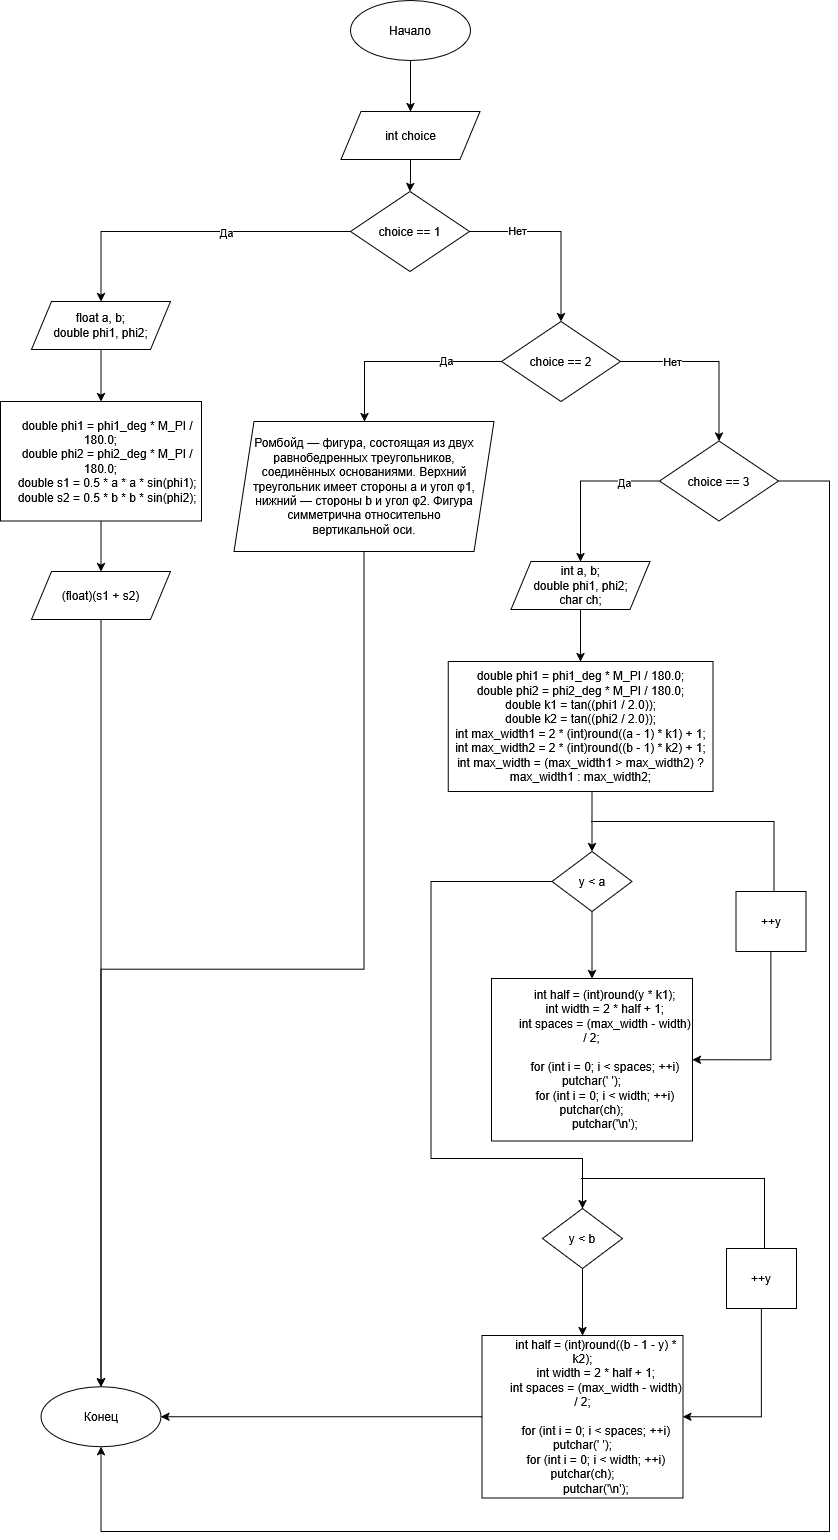

The diagram above was exported from draw.io. Its source (the exported page's mxGraphModel, read from the mxfile embedded in the PNG):
<mxGraphModel dx="1303" dy="669" grid="1" gridSize="10" guides="1" tooltips="1" connect="1" arrows="1" fold="1" page="1" pageScale="1" pageWidth="827" pageHeight="1169" background="#ffffff" math="0" shadow="0">
  <root>
    <mxCell id="0" />
    <mxCell id="1" parent="0" />
    <mxCell id="gCLgEDZpC8yKet_0ANiT-1" edge="1" parent="1" source="gCLgEDZpC8yKet_0ANiT-2" style="edgeStyle=orthogonalEdgeStyle;rounded=0;orthogonalLoop=1;jettySize=auto;html=1;entryX=0.5;entryY=0;entryDx=0;entryDy=0;labelBackgroundColor=none;fontColor=default;" target="gCLgEDZpC8yKet_0ANiT-4">
      <mxGeometry relative="1" as="geometry" />
    </mxCell>
    <mxCell id="gCLgEDZpC8yKet_0ANiT-2" parent="1" style="ellipse;whiteSpace=wrap;html=1;labelBackgroundColor=none;rounded=0;" value="Начало" vertex="1">
      <mxGeometry height="60" width="120" x="351" y="39" as="geometry" />
    </mxCell>
    <mxCell id="YELBYG4NwVdOgq8Q_J3q-2" edge="1" parent="1" source="gCLgEDZpC8yKet_0ANiT-4" style="edgeStyle=orthogonalEdgeStyle;rounded=0;orthogonalLoop=1;jettySize=auto;html=1;" target="YELBYG4NwVdOgq8Q_J3q-1">
      <mxGeometry relative="1" as="geometry" />
    </mxCell>
    <mxCell id="gCLgEDZpC8yKet_0ANiT-4" parent="1" style="shape=parallelogram;perimeter=parallelogramPerimeter;whiteSpace=wrap;html=1;fixedSize=1;labelBackgroundColor=none;rounded=0;" value="int choice" vertex="1">
      <mxGeometry height="48" width="139" x="341.5" y="150" as="geometry" />
    </mxCell>
    <mxCell id="YELBYG4NwVdOgq8Q_J3q-6" edge="1" parent="1" source="YELBYG4NwVdOgq8Q_J3q-1" style="edgeStyle=orthogonalEdgeStyle;rounded=0;orthogonalLoop=1;jettySize=auto;html=1;entryX=0.5;entryY=0;entryDx=0;entryDy=0;" target="YELBYG4NwVdOgq8Q_J3q-3">
      <mxGeometry relative="1" as="geometry">
        <Array as="points">
          <mxPoint x="102" y="270" />
        </Array>
      </mxGeometry>
    </mxCell>
    <mxCell id="YELBYG4NwVdOgq8Q_J3q-12" connectable="0" parent="YELBYG4NwVdOgq8Q_J3q-6" style="edgeLabel;html=1;align=center;verticalAlign=middle;resizable=0;points=[];" value="Да" vertex="1">
      <mxGeometry relative="1" x="-0.2163" as="geometry">
        <mxPoint as="offset" />
      </mxGeometry>
    </mxCell>
    <mxCell id="YELBYG4NwVdOgq8Q_J3q-11" edge="1" parent="1" source="YELBYG4NwVdOgq8Q_J3q-1" style="edgeStyle=orthogonalEdgeStyle;rounded=0;orthogonalLoop=1;jettySize=auto;html=1;entryX=0.5;entryY=0;entryDx=0;entryDy=0;" target="YELBYG4NwVdOgq8Q_J3q-10">
      <mxGeometry relative="1" as="geometry">
        <Array as="points">
          <mxPoint x="562" y="270" />
        </Array>
      </mxGeometry>
    </mxCell>
    <mxCell id="YELBYG4NwVdOgq8Q_J3q-13" connectable="0" parent="YELBYG4NwVdOgq8Q_J3q-11" style="edgeLabel;html=1;align=center;verticalAlign=middle;resizable=0;points=[];" value="Нет" vertex="1">
      <mxGeometry relative="1" x="-0.4843" y="2" as="geometry">
        <mxPoint as="offset" />
      </mxGeometry>
    </mxCell>
    <mxCell id="YELBYG4NwVdOgq8Q_J3q-1" parent="1" style="rhombus;whiteSpace=wrap;html=1;labelBackgroundColor=none;rounded=0;" value="choice == 1" vertex="1">
      <mxGeometry height="80" width="119" x="351" y="230" as="geometry" />
    </mxCell>
    <mxCell id="YELBYG4NwVdOgq8Q_J3q-5" edge="1" parent="1" source="YELBYG4NwVdOgq8Q_J3q-3" style="edgeStyle=orthogonalEdgeStyle;rounded=0;orthogonalLoop=1;jettySize=auto;html=1;" target="YELBYG4NwVdOgq8Q_J3q-4">
      <mxGeometry relative="1" as="geometry" />
    </mxCell>
    <mxCell id="YELBYG4NwVdOgq8Q_J3q-3" parent="1" style="shape=parallelogram;perimeter=parallelogramPerimeter;whiteSpace=wrap;html=1;fixedSize=1;labelBackgroundColor=none;rounded=0;" value="&lt;div&gt;float a, b;&lt;/div&gt;&lt;div&gt;double phi1, phi2;&lt;/div&gt;" vertex="1">
      <mxGeometry height="48" width="139" x="32" y="340" as="geometry" />
    </mxCell>
    <mxCell id="YELBYG4NwVdOgq8Q_J3q-8" edge="1" parent="1" source="YELBYG4NwVdOgq8Q_J3q-4" style="edgeStyle=orthogonalEdgeStyle;rounded=0;orthogonalLoop=1;jettySize=auto;html=1;entryX=0.5;entryY=0;entryDx=0;entryDy=0;" target="YELBYG4NwVdOgq8Q_J3q-7">
      <mxGeometry relative="1" as="geometry" />
    </mxCell>
    <mxCell id="YELBYG4NwVdOgq8Q_J3q-4" parent="1" style="rounded=0;whiteSpace=wrap;html=1;" value="&amp;nbsp; &amp;nbsp; double phi1 = phi1_deg * M_PI / 180.0;&lt;br&gt;&amp;nbsp; &amp;nbsp; double phi2 = phi2_deg * M_PI / 180.0;&lt;br&gt;&amp;nbsp; &amp;nbsp; double s1 = 0.5 * a * a * sin(phi1);&lt;br&gt;&amp;nbsp; &amp;nbsp; double s2 = 0.5 * b * b * sin(phi2);" vertex="1">
      <mxGeometry height="119.5" width="201" x="1" y="440" as="geometry" />
    </mxCell>
    <mxCell id="YELBYG4NwVdOgq8Q_J3q-55" edge="1" parent="1" source="YELBYG4NwVdOgq8Q_J3q-7" style="edgeStyle=orthogonalEdgeStyle;rounded=0;orthogonalLoop=1;jettySize=auto;html=1;entryX=0.5;entryY=0;entryDx=0;entryDy=0;" target="YELBYG4NwVdOgq8Q_J3q-43">
      <mxGeometry relative="1" as="geometry" />
    </mxCell>
    <mxCell id="YELBYG4NwVdOgq8Q_J3q-7" parent="1" style="shape=parallelogram;perimeter=parallelogramPerimeter;whiteSpace=wrap;html=1;fixedSize=1;labelBackgroundColor=none;rounded=0;" value="(float)(s1 + s2)" vertex="1">
      <mxGeometry height="48" width="139" x="32" y="610" as="geometry" />
    </mxCell>
    <mxCell id="YELBYG4NwVdOgq8Q_J3q-17" edge="1" parent="1" source="YELBYG4NwVdOgq8Q_J3q-10" style="edgeStyle=orthogonalEdgeStyle;rounded=0;orthogonalLoop=1;jettySize=auto;html=1;" target="YELBYG4NwVdOgq8Q_J3q-16">
      <mxGeometry relative="1" as="geometry">
        <Array as="points">
          <mxPoint x="365" y="400" />
        </Array>
        <mxPoint x="451" y="400" as="sourcePoint" />
      </mxGeometry>
    </mxCell>
    <mxCell id="YELBYG4NwVdOgq8Q_J3q-19" connectable="0" parent="YELBYG4NwVdOgq8Q_J3q-17" style="edgeLabel;html=1;align=center;verticalAlign=middle;resizable=0;points=[];" value="Да" vertex="1">
      <mxGeometry relative="1" x="-0.4356" y="-2" as="geometry">
        <mxPoint as="offset" />
      </mxGeometry>
    </mxCell>
    <mxCell id="YELBYG4NwVdOgq8Q_J3q-21" edge="1" parent="1" source="YELBYG4NwVdOgq8Q_J3q-10" style="edgeStyle=orthogonalEdgeStyle;rounded=0;orthogonalLoop=1;jettySize=auto;html=1;" target="YELBYG4NwVdOgq8Q_J3q-20">
      <mxGeometry relative="1" as="geometry" />
    </mxCell>
    <mxCell id="YELBYG4NwVdOgq8Q_J3q-22" connectable="0" parent="YELBYG4NwVdOgq8Q_J3q-21" style="edgeLabel;html=1;align=center;verticalAlign=middle;resizable=0;points=[];" value="Нет" vertex="1">
      <mxGeometry relative="1" x="-0.4292" y="1" as="geometry">
        <mxPoint as="offset" />
      </mxGeometry>
    </mxCell>
    <mxCell id="YELBYG4NwVdOgq8Q_J3q-10" parent="1" style="rhombus;whiteSpace=wrap;html=1;labelBackgroundColor=none;rounded=0;" value="&lt;div&gt;choice == 2&lt;/div&gt;" vertex="1">
      <mxGeometry height="80" width="119" x="502" y="360" as="geometry" />
    </mxCell>
    <mxCell id="YELBYG4NwVdOgq8Q_J3q-58" edge="1" parent="1" source="YELBYG4NwVdOgq8Q_J3q-16" style="edgeStyle=orthogonalEdgeStyle;rounded=0;orthogonalLoop=1;jettySize=auto;html=1;exitX=0.5;exitY=1;exitDx=0;exitDy=0;" target="YELBYG4NwVdOgq8Q_J3q-43">
      <mxGeometry relative="1" as="geometry" />
    </mxCell>
    <mxCell id="YELBYG4NwVdOgq8Q_J3q-16" parent="1" style="shape=parallelogram;perimeter=parallelogramPerimeter;whiteSpace=wrap;html=1;fixedSize=1;labelBackgroundColor=none;rounded=0;" value="Ромбойд — фигура, состоящая из двух равнобедренных треугольников, &lt;br/&gt;соединённых основаниями. Верхний треугольник имеет стороны a и угол φ1, &lt;br/&gt;нижний — стороны b и угол φ2. Фигура симметрична относительно &lt;br/&gt;вертикальной оси." vertex="1">
      <mxGeometry height="130" width="260" x="234.5" y="460" as="geometry" />
    </mxCell>
    <mxCell id="YELBYG4NwVdOgq8Q_J3q-28" edge="1" parent="1" source="YELBYG4NwVdOgq8Q_J3q-20" style="edgeStyle=orthogonalEdgeStyle;rounded=0;orthogonalLoop=1;jettySize=auto;html=1;" target="YELBYG4NwVdOgq8Q_J3q-24">
      <mxGeometry relative="1" as="geometry" />
    </mxCell>
    <mxCell id="YELBYG4NwVdOgq8Q_J3q-30" connectable="0" parent="YELBYG4NwVdOgq8Q_J3q-28" style="edgeLabel;html=1;align=center;verticalAlign=middle;resizable=0;points=[];" value="Да" vertex="1">
      <mxGeometry relative="1" x="-0.5461" y="1" as="geometry">
        <mxPoint as="offset" />
      </mxGeometry>
    </mxCell>
    <mxCell id="YELBYG4NwVdOgq8Q_J3q-60" edge="1" parent="1" source="YELBYG4NwVdOgq8Q_J3q-20" style="edgeStyle=orthogonalEdgeStyle;rounded=0;orthogonalLoop=1;jettySize=auto;html=1;entryX=0.5;entryY=1;entryDx=0;entryDy=0;" target="YELBYG4NwVdOgq8Q_J3q-43">
      <mxGeometry relative="1" as="geometry">
        <Array as="points">
          <mxPoint x="830" y="519" />
          <mxPoint x="830" y="1570" />
          <mxPoint x="101" y="1570" />
        </Array>
      </mxGeometry>
    </mxCell>
    <mxCell id="YELBYG4NwVdOgq8Q_J3q-20" parent="1" style="rhombus;whiteSpace=wrap;html=1;labelBackgroundColor=none;rounded=0;" value="&lt;div&gt;choice == 3&lt;/div&gt;" vertex="1">
      <mxGeometry height="80" width="119" x="660" y="479.5" as="geometry" />
    </mxCell>
    <mxCell id="YELBYG4NwVdOgq8Q_J3q-23" edge="1" parent="1" source="YELBYG4NwVdOgq8Q_J3q-24" style="edgeStyle=orthogonalEdgeStyle;rounded=0;orthogonalLoop=1;jettySize=auto;html=1;" target="YELBYG4NwVdOgq8Q_J3q-26">
      <mxGeometry relative="1" as="geometry" />
    </mxCell>
    <mxCell id="YELBYG4NwVdOgq8Q_J3q-24" parent="1" style="shape=parallelogram;perimeter=parallelogramPerimeter;whiteSpace=wrap;html=1;fixedSize=1;labelBackgroundColor=none;rounded=0;" value="int a, b;&lt;br&gt;double phi1, phi2;&lt;br&gt;char ch;" vertex="1">
      <mxGeometry height="48" width="139" x="511.5" y="600" as="geometry" />
    </mxCell>
    <mxCell id="YELBYG4NwVdOgq8Q_J3q-26" parent="1" style="rounded=0;whiteSpace=wrap;html=1;" value="&lt;div&gt;double phi1 = phi1_deg * M_PI / 180.0;&lt;/div&gt;&lt;div&gt;double phi2 = phi2_deg * M_PI / 180.0;&lt;/div&gt;&lt;div&gt;double k1 = tan((phi1 / 2.0));&lt;/div&gt;&lt;div&gt;double k2 = tan((phi2 / 2.0));&lt;/div&gt;&lt;div&gt;int max_width1 = 2 * (int)round((a - 1) * k1) + 1;&lt;/div&gt;&lt;div&gt;int max_width2 = 2 * (int)round((b - 1) * k2) + 1;&lt;/div&gt;&lt;div&gt;int max_width = (max_width1 &amp;gt; max_width2) ? max_width1 : max_width2;&lt;/div&gt;" vertex="1">
      <mxGeometry height="130" width="264.75" x="448.63" y="700" as="geometry" />
    </mxCell>
    <mxCell id="YELBYG4NwVdOgq8Q_J3q-36" edge="1" parent="1" source="YELBYG4NwVdOgq8Q_J3q-38" style="edgeStyle=orthogonalEdgeStyle;rounded=0;orthogonalLoop=1;jettySize=auto;html=1;entryX=0.5;entryY=0;entryDx=0;entryDy=0;" target="YELBYG4NwVdOgq8Q_J3q-39">
      <mxGeometry relative="1" as="geometry" />
    </mxCell>
    <mxCell id="YELBYG4NwVdOgq8Q_J3q-37" edge="1" parent="1" source="YELBYG4NwVdOgq8Q_J3q-38" style="edgeStyle=orthogonalEdgeStyle;rounded=0;orthogonalLoop=1;jettySize=auto;html=1;entryX=0.5;entryY=0;entryDx=0;entryDy=0;" target="YELBYG4NwVdOgq8Q_J3q-49">
      <mxGeometry relative="1" as="geometry">
        <Array as="points">
          <mxPoint x="431.5" y="920" />
          <mxPoint x="431.5" y="1197" />
          <mxPoint x="583.5" y="1197" />
        </Array>
      </mxGeometry>
    </mxCell>
    <mxCell id="YELBYG4NwVdOgq8Q_J3q-38" parent="1" style="rhombus;whiteSpace=wrap;html=1;labelBackgroundColor=none;rounded=0;" value="y &amp;lt; a" vertex="1">
      <mxGeometry height="60" width="80" x="552.5" y="890" as="geometry" />
    </mxCell>
    <mxCell id="YELBYG4NwVdOgq8Q_J3q-39" parent="1" style="rounded=0;whiteSpace=wrap;html=1;" value="&amp;nbsp; &amp;nbsp; &amp;nbsp; &amp;nbsp; int half = (int)round(y * k1);&lt;br&gt;&amp;nbsp; &amp;nbsp; &amp;nbsp; &amp;nbsp; int width = 2 * half + 1;&lt;br&gt;&amp;nbsp; &amp;nbsp; &amp;nbsp; &amp;nbsp; int spaces = (max_width - width) / 2;&lt;br&gt;&lt;br&gt;&amp;nbsp; &amp;nbsp; &amp;nbsp; &amp;nbsp; for (int i = 0; i &amp;lt; spaces; ++i) putchar(' ');&lt;br&gt;&amp;nbsp; &amp;nbsp; &amp;nbsp; &amp;nbsp; for (int i = 0; i &amp;lt; width; ++i) putchar(ch);&lt;br&gt;&amp;nbsp; &amp;nbsp; &amp;nbsp; &amp;nbsp; putchar('\n');" vertex="1">
      <mxGeometry height="162.5" width="201" x="492" y="1017" as="geometry" />
    </mxCell>
    <mxCell id="YELBYG4NwVdOgq8Q_J3q-40" edge="1" parent="1" source="YELBYG4NwVdOgq8Q_J3q-41" style="edgeStyle=orthogonalEdgeStyle;rounded=0;orthogonalLoop=1;jettySize=auto;html=1;entryX=1;entryY=0.5;entryDx=0;entryDy=0;" target="YELBYG4NwVdOgq8Q_J3q-39">
      <mxGeometry relative="1" as="geometry">
        <Array as="points">
          <mxPoint x="771.5" y="1098" />
        </Array>
      </mxGeometry>
    </mxCell>
    <mxCell id="YELBYG4NwVdOgq8Q_J3q-41" parent="1" style="rounded=0;whiteSpace=wrap;html=1;" value="++y" vertex="1">
      <mxGeometry height="60" width="70" x="736.5" y="930" as="geometry" />
    </mxCell>
    <mxCell id="YELBYG4NwVdOgq8Q_J3q-42" edge="1" parent="1" style="endArrow=none;html=1;rounded=0;entryX=0.5;entryY=0;entryDx=0;entryDy=0;" value="">
      <mxGeometry height="50" relative="1" width="50" as="geometry">
        <Array as="points">
          <mxPoint x="774.5" y="860" />
        </Array>
        <mxPoint x="591.5" y="860" as="sourcePoint" />
        <mxPoint x="774.5" y="930" as="targetPoint" />
      </mxGeometry>
    </mxCell>
    <mxCell id="YELBYG4NwVdOgq8Q_J3q-43" parent="1" style="ellipse;whiteSpace=wrap;html=1;labelBackgroundColor=none;rounded=0;" value="Конец" vertex="1">
      <mxGeometry height="60" width="120" x="41.5" y="1425.25" as="geometry" />
    </mxCell>
    <mxCell id="YELBYG4NwVdOgq8Q_J3q-46" edge="1" parent="1" style="edgeStyle=orthogonalEdgeStyle;rounded=0;orthogonalLoop=1;jettySize=auto;html=1;entryX=0.5;entryY=0;entryDx=0;entryDy=0;" target="YELBYG4NwVdOgq8Q_J3q-38">
      <mxGeometry relative="1" as="geometry">
        <mxPoint x="592.5" y="830" as="sourcePoint" />
      </mxGeometry>
    </mxCell>
    <mxCell id="YELBYG4NwVdOgq8Q_J3q-48" edge="1" parent="1" source="YELBYG4NwVdOgq8Q_J3q-49" style="edgeStyle=orthogonalEdgeStyle;rounded=0;orthogonalLoop=1;jettySize=auto;html=1;entryX=0.5;entryY=0;entryDx=0;entryDy=0;" target="YELBYG4NwVdOgq8Q_J3q-51">
      <mxGeometry relative="1" as="geometry" />
    </mxCell>
    <mxCell id="YELBYG4NwVdOgq8Q_J3q-49" parent="1" style="rhombus;whiteSpace=wrap;html=1;labelBackgroundColor=none;rounded=0;" value="y &amp;lt; b" vertex="1">
      <mxGeometry height="60" width="80" x="543" y="1247" as="geometry" />
    </mxCell>
    <mxCell id="YELBYG4NwVdOgq8Q_J3q-57" edge="1" parent="1" source="YELBYG4NwVdOgq8Q_J3q-51" style="edgeStyle=orthogonalEdgeStyle;rounded=0;orthogonalLoop=1;jettySize=auto;html=1;" target="YELBYG4NwVdOgq8Q_J3q-43">
      <mxGeometry relative="1" as="geometry" />
    </mxCell>
    <mxCell id="YELBYG4NwVdOgq8Q_J3q-51" parent="1" style="rounded=0;whiteSpace=wrap;html=1;" value="&amp;nbsp; &amp;nbsp; &amp;nbsp; &amp;nbsp; int half = (int)round((b - 1 - y) * k2);&lt;br&gt;&amp;nbsp; &amp;nbsp; &amp;nbsp; &amp;nbsp; int width = 2 * half + 1;&lt;br&gt;&amp;nbsp; &amp;nbsp; &amp;nbsp; &amp;nbsp; int spaces = (max_width - width) / 2;&lt;br&gt;&lt;br&gt;&amp;nbsp; &amp;nbsp; &amp;nbsp; &amp;nbsp; for (int i = 0; i &amp;lt; spaces; ++i) putchar(' ');&lt;br&gt;&amp;nbsp; &amp;nbsp; &amp;nbsp; &amp;nbsp; for (int i = 0; i &amp;lt; width; ++i) putchar(ch);&lt;br&gt;&amp;nbsp; &amp;nbsp; &amp;nbsp; &amp;nbsp; putchar('\n');" vertex="1">
      <mxGeometry height="162.5" width="201" x="482.5" y="1374" as="geometry" />
    </mxCell>
    <mxCell id="YELBYG4NwVdOgq8Q_J3q-52" edge="1" parent="1" source="YELBYG4NwVdOgq8Q_J3q-53" style="edgeStyle=orthogonalEdgeStyle;rounded=0;orthogonalLoop=1;jettySize=auto;html=1;entryX=1;entryY=0.5;entryDx=0;entryDy=0;" target="YELBYG4NwVdOgq8Q_J3q-51">
      <mxGeometry relative="1" as="geometry">
        <Array as="points">
          <mxPoint x="762" y="1455" />
        </Array>
      </mxGeometry>
    </mxCell>
    <mxCell id="YELBYG4NwVdOgq8Q_J3q-53" parent="1" style="rounded=0;whiteSpace=wrap;html=1;" value="++y" vertex="1">
      <mxGeometry height="60" width="70" x="727" y="1287" as="geometry" />
    </mxCell>
    <mxCell id="YELBYG4NwVdOgq8Q_J3q-54" edge="1" parent="1" style="endArrow=none;html=1;rounded=0;entryX=0.5;entryY=0;entryDx=0;entryDy=0;" value="">
      <mxGeometry height="50" relative="1" width="50" as="geometry">
        <Array as="points">
          <mxPoint x="765" y="1217" />
        </Array>
        <mxPoint x="582" y="1217" as="sourcePoint" />
        <mxPoint x="765" y="1287" as="targetPoint" />
      </mxGeometry>
    </mxCell>
  </root>
</mxGraphModel>